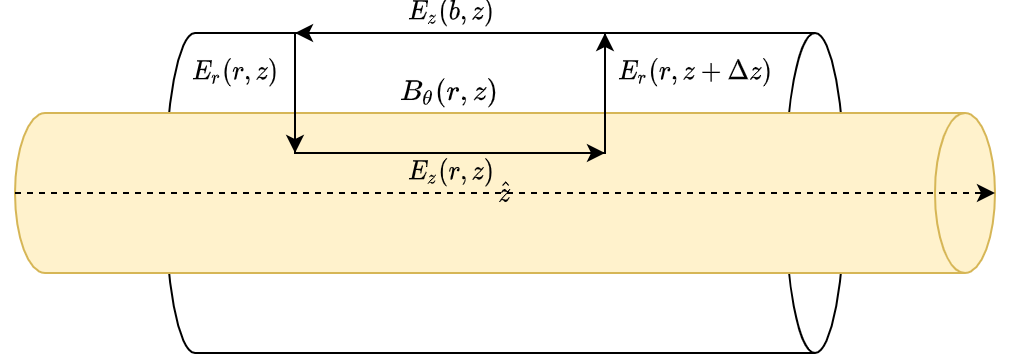

The diagram above was exported from draw.io. Its source (the exported page's mxGraphModel, read from the mxfile embedded in the PNG):
<mxGraphModel dx="548" dy="607" grid="1" gridSize="10" guides="1" tooltips="1" connect="1" arrows="1" fold="1" page="1" pageScale="1" pageWidth="850" pageHeight="1100" math="1" shadow="0">
  <root>
    <mxCell id="0" />
    <mxCell id="1" parent="0" />
    <mxCell id="2" value="" style="shape=cylinder3;whiteSpace=wrap;html=1;boundedLbl=1;backgroundOutline=1;size=15;rotation=90;" parent="1" vertex="1">
      <mxGeometry x="325" y="150" width="160" height="340" as="geometry" />
    </mxCell>
    <mxCell id="3" value="" style="shape=cylinder3;whiteSpace=wrap;html=1;boundedLbl=1;backgroundOutline=1;size=15;rotation=90;fillColor=#fff2cc;strokeColor=#d6b656;" parent="1" vertex="1">
      <mxGeometry x="365" y="75" width="80" height="490" as="geometry" />
    </mxCell>
    <mxCell id="5" value="$$\hat{z}$$" style="endArrow=classic;html=1;exitX=0.5;exitY=1;exitDx=0;exitDy=0;exitPerimeter=0;entryX=0.5;entryY=0;entryDx=0;entryDy=0;entryPerimeter=0;dashed=1;labelBackgroundColor=none;" parent="1" source="3" target="3" edge="1">
      <mxGeometry width="50" height="50" relative="1" as="geometry">
        <mxPoint x="495" y="350" as="sourcePoint" />
        <mxPoint x="545" y="300" as="targetPoint" />
      </mxGeometry>
    </mxCell>
    <mxCell id="4" value="$$B_{\theta}(r,z)$$" style="rounded=0;whiteSpace=wrap;html=1;fillColor=none;labelBackgroundColor=none;" parent="1" vertex="1">
      <mxGeometry x="300" y="240" width="155" height="60" as="geometry" />
    </mxCell>
    <mxCell id="6" value="$$E_r(r, z+\Delta z)$$" style="endArrow=classic;html=1;exitX=1;exitY=1;exitDx=0;exitDy=0;entryX=1;entryY=0;entryDx=0;entryDy=0;labelBackgroundColor=none;" parent="1" source="4" target="4" edge="1">
      <mxGeometry width="50" height="50" as="geometry">
        <mxPoint x="475" y="380" as="sourcePoint" />
        <mxPoint x="525" y="330" as="targetPoint" />
        <mxPoint x="45" y="-10" as="offset" />
      </mxGeometry>
    </mxCell>
    <mxCell id="7" value="$$E_z(b,z)$$" style="endArrow=classic;html=1;exitX=1;exitY=0;exitDx=0;exitDy=0;entryX=0;entryY=0;entryDx=0;entryDy=0;labelBackgroundColor=none;" parent="1" source="4" target="4" edge="1">
      <mxGeometry width="50" height="50" as="geometry">
        <mxPoint x="475" y="380" as="sourcePoint" />
        <mxPoint x="525" y="330" as="targetPoint" />
        <mxPoint y="-10" as="offset" />
      </mxGeometry>
    </mxCell>
    <mxCell id="8" value="$$E_r(r, z)$$" style="endArrow=classic;html=1;exitX=0;exitY=0;exitDx=0;exitDy=0;entryX=0;entryY=1;entryDx=0;entryDy=0;labelBackgroundColor=none;" parent="1" source="4" target="4" edge="1">
      <mxGeometry width="50" height="50" as="geometry">
        <mxPoint x="475" y="380" as="sourcePoint" />
        <mxPoint x="525" y="330" as="targetPoint" />
        <mxPoint x="-30" y="-10" as="offset" />
      </mxGeometry>
    </mxCell>
    <mxCell id="9" value="$$E_z(r,z)$$" style="endArrow=classic;html=1;exitX=0;exitY=1;exitDx=0;exitDy=0;entryX=1;entryY=1;entryDx=0;entryDy=0;labelBackgroundColor=none;" parent="1" source="4" target="4" edge="1">
      <mxGeometry width="50" height="50" as="geometry">
        <mxPoint x="475" y="380" as="sourcePoint" />
        <mxPoint x="525" y="330" as="targetPoint" />
        <mxPoint y="10" as="offset" />
      </mxGeometry>
    </mxCell>
  </root>
</mxGraphModel>